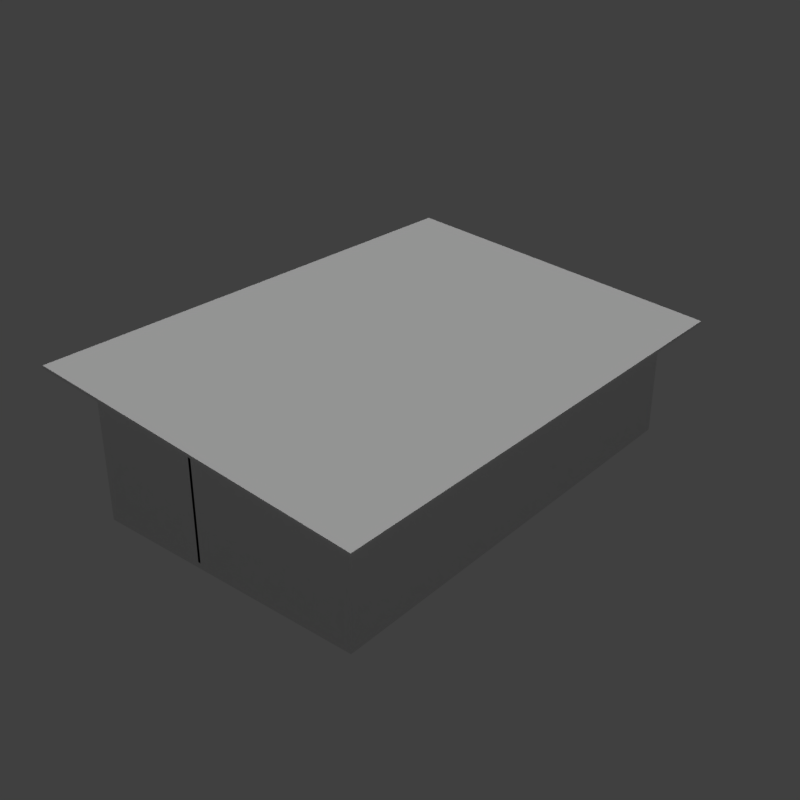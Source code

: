 # Source: hut_beach_02_5x8_a_yellow.blend  (saved by Blender 2.78.0; exported with 4.5.12 LTS)
import bpy
from mathutils import Matrix  # noqa: F401  (used for matrix-valued properties, if any)

bpy.ops.wm.read_factory_settings(use_empty=True)
scene = bpy.context.scene
scene.name = 'Scene'

# ---- collections
col_collection_1 = bpy.data.collections.new('Collection 1'); scene.collection.children.link(col_collection_1)

# ---- materials (node trees are filled in below, after node groups)
mat_wood_pier_01_b = bpy.data.materials.new('wood_pier_01_b')
mat_wood_pier_01_b.alpha_threshold = 0.0
mat_wood_pier_01_b.use_transparent_shadow = False
mat_wood_pier_01_b.roughness = 0.5
mat_wood_pier_01_b.specular_intensity = 0.0
mat_metal_corrugated_02 = bpy.data.materials.new('metal_corrugated_02')
mat_metal_corrugated_02.alpha_threshold = 0.0
mat_metal_corrugated_02.use_transparent_shadow = False
mat_metal_corrugated_02.roughness = 0.5
mat_metal_corrugated_02.specular_intensity = 0.0
mat_wood_planks_01 = bpy.data.materials.new('wood_planks_01')
mat_wood_planks_01.alpha_threshold = 0.0
mat_wood_planks_01.use_transparent_shadow = False
mat_wood_planks_01.roughness = 0.5
mat_wood_planks_01.specular_intensity = 0.0

# ---- material node trees

# ---- world
world_world = bpy.data.worlds.new('World'); scene.world = world_world
world_world.color = (0.05088, 0.05088, 0.05088)
world_world.use_sun_shadow = False
world_world.sun_shadow_jitter_overblur = 0.0
world_world.cycles.sampling_method = 'MANUAL'

# ---- lights
light_hemi_001 = bpy.data.lights.new('Hemi.001', 'SUN')
light_hemi_001.transmission_factor = 0.0
light_hemi_001.angle = 0.1993
light_hemi_001.energy = 1.0
light_hemi_001.shadow_buffer_clip_start = 0.5
light_hemi_001.shadow_soft_size = 0.1
light_hemi_001.shadow_cascade_max_distance = 1000.0
light_hemi_000 = bpy.data.lights.new('Hemi.000', 'SUN')
light_hemi_000.transmission_factor = 0.0
light_hemi_000.angle = 0.1993
light_hemi_000.energy = 0.13
light_hemi_000.shadow_buffer_clip_start = 0.5
light_hemi_000.shadow_soft_size = 0.1
light_hemi_000.shadow_cascade_max_distance = 1000.0

# ---- meshes
me_cube = bpy.data.meshes.new('Cube')
me_cube.from_pydata([(0.0, -2.384e-07, -0.1), (-2.384e-07, 4.0, -0.1), (-2.384e-07, 4.0, 0.0), (5.0, 0.0, -0.1), (5.0, 0.0, 0.0), (5.0, 4.0, -0.1), (5.0, 4.0, 0.0), (-2.384e-07, 8.0, -0.1), (5.0, 8.0, -0.1), (-2.608e-07, 2.0, 0.0), (-2.608e-07, 2.0, 2.5), (-2.608e-07, 8.0, 0.0), (-2.608e-07, 8.0, 2.5), (0.05, 2.0, 0.0), (0.05, 2.0, 2.5), (0.05, 8.0, 0.0), (0.05, 8.0, 2.5), (4.95, 0.0, 0.0), (4.95, 0.0, 2.0), (4.95, 8.0, 0.0), (4.95, 8.0, 2.0), (5.0, 0.0, 2.0), (5.0, 8.0, 0.0), (5.0, 8.0, 2.0), (-0.5, -0.5, 2.55), (-0.5, -0.5, 2.6), (-0.5, 8.5, 2.55), (-0.5, 8.5, 2.6), (5.5, -0.5, 1.94), (5.5, -0.5, 1.99), (5.5, 8.5, 1.94), (5.5, 8.5, 1.99), (0.05, 0.05, 0.0), (0.05, 0.05, 2.5), (0.05, 7.95, 0.0), (0.05, 7.95, 2.5), (4.95, 0.05, 2.0), (4.95, 0.05, 0.0), (4.95, 7.95, 0.0), (4.95, 7.95, 2.0), (-2.608e-07, 1.0, 0.0), (0.05, 1.0, 0.0), (-2.608e-07, 0.0, 0.0), (-2.608e-07, 0.0, 2.5), (0.05, 0.0, 2.5), (0.05, 0.0, 0.0), (-2.608e-07, 2.0, 2.02), (0.05, 2.0, 2.02), (-2.608e-07, 1.0, 2.02), (-2.608e-07, 1.0, 2.5), (0.05, 1.0, 2.5), (0.05, 1.0, 2.02), (0.05, 4.5, 0.0), (0.05, 4.5, 2.5), (0.05, 4.55, 0.0), (0.05, 4.55, 2.5), (0.5, 4.5, 0.0), (0.5, 4.5, 2.454), (0.5, 4.55, 2.454), (0.5, 4.55, 0.0), (1.543, 4.5, 0.0), (1.543, 4.5, 2.347), (1.543, 4.55, 0.0), (1.543, 4.55, 2.347), (4.95, 4.5, 0.0), (4.95, 4.5, 2.0), (4.95, 4.55, 2.0), (4.95, 4.55, 0.0), (0.5, 4.5, 2.02), (0.5, 4.5, 2.453), (0.5, 4.55, 2.02), (0.5, 4.55, 2.453), (1.543, 4.5, 2.02), (1.543, 4.5, 2.348), (1.543, 4.55, 2.348), (1.543, 4.55, 2.02), (2.0, 3.9, 0.0), (2.0, 4.5, 0.0), (2.0, 4.5, 2.3), (2.05, 3.9, 0.0), (2.05, 3.9, 2.295), (2.05, 4.5, 0.0), (2.05, 4.5, 2.295), (2.0, 2.9, 0.0), (2.05, 2.9, 0.0), (2.0, 0.0, 0.0), (2.0, 0.0, 2.3), (2.05, 0.0, 2.295), (2.05, 0.0, 0.0), (2.0, 3.9, 2.02), (2.0, 3.9, 2.3), (2.05, 3.9, 2.02), (2.0, 2.9, 2.02), (2.0, 2.9, 2.3), (2.05, 2.9, 2.295), (2.05, 2.9, 2.02)], [], [(0, 42, 2, 1), (2, 6, 22, 11), (5, 6, 4, 3), (3, 4, 42, 0), (1, 5, 3, 0), (6, 2, 42, 4), (7, 11, 22, 8), (1, 2, 11, 7), (6, 5, 8, 22), (5, 1, 7, 8), (9, 10, 12, 11), (15, 16, 14, 13), (58, 57, 56, 59), (76, 90, 78, 77), (17, 18, 20, 19), (19, 20, 23, 22), (22, 23, 21, 4), (4, 21, 18, 17), (61, 60, 64, 65), (72, 68, 70, 75), (11, 12, 16, 15), (9, 13, 14, 10), (24, 25, 27, 26), (26, 27, 31, 30), (30, 31, 29, 28), (28, 29, 25, 24), (26, 30, 28, 24), (31, 27, 25, 29), (35, 34, 38, 39), (62, 63, 66, 67), (44, 45, 17, 18), (69, 68, 72, 73), (15, 16, 20, 19), (70, 71, 74, 75), (32, 33, 36, 37), (54, 55, 58, 59), (40, 49, 50, 41), (42, 45, 44, 43), (53, 52, 56, 57), (49, 40, 42, 43), (74, 73, 72, 75), (41, 50, 44, 45), (46, 47, 51, 48), (10, 46, 48, 49), (63, 62, 60, 61), (47, 14, 50, 51), (81, 82, 80, 79), (77, 78, 82, 81), (76, 79, 80, 90), (83, 93, 94, 84), (85, 88, 87, 86), (93, 83, 85, 86), (84, 94, 87, 88), (89, 91, 95, 92), (90, 89, 92, 93), (91, 80, 94, 95)])
me_cube.polygons.foreach_set('material_index', [0, 0, 0, 0, 0, 0, 0, 0, 0, 0, 2, 2, 2, 2, 2, 2, 2, 2, 2, 2, 2, 2, 1, 1, 1, 1, 1, 1, 2, 2, 2, 2, 2, 2, 2, 2, 2, 2, 2, 2, 2, 2, 2, 2, 2, 2, 2, 2, 2, 2, 2, 2, 2, 2, 2, 2])
_uv = me_cube.uv_layers.new(name='UVMap')
_uv.uv.foreach_set('vector', [-0.2165, 1.007, -0.2418, 1.007, -0.2418, -0.004292, -0.2165, -0.004292, -0.03125, -0.01458, 1.476, -0.01458, 1.476, 1.002, -0.03125, 1.002, -0.509, -0.003242, -0.4837, -0.003242, -0.4837, 1.008, -0.509, 1.008, -1.6, 0.9709, -1.6, 0.9456, -0.08984, 0.9456, -0.08984, 0.9709, -0.02734, -0.003757, 1.483, -0.003757, 1.483, 1.008, -0.02734, 1.008, -1.537, -0.003757, -0.02734, -0.003757, -0.02734, 1.008, -1.537, 1.008, -2.226, 0.9479, -2.226, 0.9225, -0.7187, 0.9225, -0.7187, 0.9479, -0.05177, -0.01514, -0.02635, -0.01514, -0.02635, 1.002, -0.05177, 1.002, 0.01244, -0.01533, 0.03444, -0.01533, 0.03444, 1.002, 0.01244, 1.002, -1.539, -0.01458, -0.03125, -0.01458, -0.03125, 1.002, -1.539, 1.002, -0.6667, 0.0, -0.6667, 0.8333, -2.667, 0.8333, -2.667, 0.0, 2.667, 0.0, 2.667, 0.8333, 0.6667, 0.8333, 0.6667, 0.0, 1.517, 0.8179, 1.5, 0.8179, 1.5, 0.0, 1.517, 0.0, -1.3, 0.0, -1.3, 0.7668, -1.5, 0.7668, -1.5, 0.0, 0.0, 0.0, 0.0, 0.6667, -2.667, 0.6667, -2.667, 0.0, -1.65, 0.0, -1.65, 0.6667, -1.667, 0.6667, -1.667, 0.0, 2.667, 0.0, 2.667, 0.6667, 0.0, 0.6667, 0.0, 0.0, 1.667, 0.0, 1.667, 0.6667, 1.65, 0.6667, 1.65, 0.0, 0.5145, 0.7824, 0.5145, 0.0, 1.65, 0.0, 1.65, 0.6667, -0.5145, 1.5, -0.1667, 1.5, -0.1667, 1.517, -0.5145, 1.517, 8.692e-08, 0.0, 8.692e-08, 0.8333, -0.01667, 0.8333, -0.01667, 0.0, -8.692e-08, 0.0, 0.01667, 0.0, 0.01667, 0.8333, -8.692e-08, 0.8333, 1.004, 1.5, 0.9961, 1.5, 0.9961, 0.0, 1.004, 0.0, 0.166, 0.5176, 0.166, 0.5254, -0.834, 0.4092, -0.834, 0.4004, 0.004883, 1.501, -0.003906, 1.501, -0.004883, 0.0, 0.003906, 0.0, 1.0, 0.4004, 1.0, 0.4092, 0.0, 0.5254, 0.0, 0.5176, 0.0, 1.5, -1.0, 1.5, -1.0, 0.0, 0.0, 0.0, 1.0, 1.5, 0.0, 1.5, 0.0, 0.0, 1.0, 0.0, 0.01667, 0.8333, 0.01667, 0.0, 1.65, 0.0, 1.65, 0.6667, -0.5145, 0.0, -0.5145, 0.7824, -1.65, 0.6667, -1.65, 0.0, 0.01667, 0.8333, 0.01667, 0.0, 1.65, 0.0, 1.65, 0.6667, 0.1667, 0.8177, 0.1667, 0.6733, 0.5145, 0.6733, 0.5145, 0.7827, -0.01667, 0.0, -0.01667, 0.8333, -1.65, 0.6667, -1.65, 0.0, -0.1667, 0.6733, -0.1667, 0.8177, -0.5145, 0.7827, -0.5145, 0.6733, -0.01667, 0.0, -0.01667, 0.8333, -1.65, 0.6667, -1.65, 0.0, -0.01667, 0.0, -0.01667, 0.8333, -0.1667, 0.8179, -0.1667, 0.0, 8.692e-08, 0.0, 8.692e-08, 0.8333, -0.01667, 0.8333, -0.01667, 0.0, -8.692e-08, 0.0, 0.01667, 0.0, 0.01667, 0.8333, -8.692e-08, 0.8333, 0.01667, 0.8333, 0.01667, 0.0, 0.1667, 0.0, 0.1667, 0.8179, -0.3333, 0.8333, -0.3333, 0.0, 0.0, 0.0, 0.0, 0.8333, 1.517, 0.7827, 1.5, 0.7827, 1.5, 0.6733, 1.517, 0.6733, 0.3333, 0.0, 0.3333, 0.8333, 0.0, 0.8333, 0.0, 0.0, 8.692e-08, 0.6667, -0.01667, 0.6667, -0.01667, 0.3333, 8.692e-08, 0.3333, -0.6667, 0.8333, -0.6667, 0.6733, -0.3333, 0.6733, -0.3333, 0.8333, -1.517, 0.7824, -1.517, 0.0, -1.5, 0.0, -1.5, 0.7824, 0.6667, 0.6733, 0.6667, 0.8333, 0.3333, 0.8333, 0.3333, 0.6733, 1.5, 0.0, 1.5, 0.7651, 1.3, 0.7651, 1.3, 0.0, -0.6667, 0.0, -0.6667, 0.7668, -0.6833, 0.7651, -0.6833, 0.0, 0.6667, 0.0, 0.6833, 0.0, 0.6833, 0.7651, 0.6667, 0.7668, -0.6667, 0.0, -0.6667, 0.7668, -0.6833, 0.7651, -0.6833, 0.0, 0.6667, 0.0, 0.6833, 0.0, 0.6833, 0.7651, 0.6667, 0.7668, -0.9667, 0.7668, -0.9667, 0.0, 0.0, 0.0, 0.0, 0.7668, 0.9667, 0.0, 0.9667, 0.7651, 0.0, 0.7651, 0.0, 0.0, -0.6667, 1.3, -0.6833, 1.3, -0.6833, 0.9667, -0.6667, 0.9667, -1.3, 0.7668, -1.3, 0.6733, -0.9667, 0.6733, -0.9667, 0.7668, 1.3, 0.6733, 1.3, 0.7651, 0.9667, 0.7651, 0.9667, 0.6733])
_ca = me_cube.color_attributes.new('Col', 'BYTE_COLOR', 'CORNER')
_ca.data.foreach_set('color', [0.4621, 0.3325, 0.2918, 1.0, 0.4621, 0.3325, 0.2918, 1.0, 0.4621, 0.3325, 0.2918, 1.0, 0.4621, 0.3325, 0.2918, 1.0, 0.4621, 0.3325, 0.2918, 1.0, 0.4621, 0.3325, 0.2918, 1.0, 0.4621, 0.3325, 0.2918, 1.0, 0.4621, 0.3325, 0.2918, 1.0, 0.4621, 0.3325, 0.2918, 1.0, 0.4621, 0.3325, 0.2918, 1.0, 0.4621, 0.3325, 0.2918, 1.0, 0.4621, 0.3325, 0.2918, 1.0, 0.4621, 0.3325, 0.2918, 1.0, 0.4621, 0.3325, 0.2918, 1.0, 0.4621, 0.3325, 0.2918, 1.0, 0.4621, 0.3325, 0.2918, 1.0, 0.4621, 0.3325, 0.2918, 1.0, 0.4621, 0.3325, 0.2918, 1.0, 0.4621, 0.3325, 0.2918, 1.0, 0.4621, 0.3325, 0.2918, 1.0, 0.4621, 0.3325, 0.2918, 1.0, 0.4621, 0.3325, 0.2918, 1.0, 0.4621, 0.3325, 0.2918, 1.0, 0.4621, 0.3325, 0.2918, 1.0, 0.4621, 0.3325, 0.2918, 1.0, 0.4621, 0.3325, 0.2918, 1.0, 0.4621, 0.3325, 0.2918, 1.0, 0.4621, 0.3325, 0.2918, 1.0, 0.4621, 0.3325, 0.2918, 1.0, 0.4621, 0.3325, 0.2918, 1.0, 0.4621, 0.3325, 0.2918, 1.0, 0.4621, 0.3325, 0.2918, 1.0, 0.4621, 0.3325, 0.2918, 1.0, 0.4621, 0.3325, 0.2918, 1.0, 0.4621, 0.3325, 0.2918, 1.0, 0.4621, 0.3325, 0.2918, 1.0, 0.4621, 0.3325, 0.2918, 1.0, 0.4621, 0.3325, 0.2918, 1.0, 0.4621, 0.3325, 0.2918, 1.0, 0.4621, 0.3325, 0.2918, 1.0, 0.5457, 0.4508, 0.04231, 1.0, 0.5457, 0.4508, 0.04231, 1.0, 0.5457, 0.4508, 0.04231, 1.0, 0.5457, 0.4508, 0.04231, 1.0, 0.5457, 0.4508, 0.04231, 1.0, 0.5457, 0.4508, 0.04231, 1.0, 0.5457, 0.4508, 0.04231, 1.0, 0.5457, 0.4508, 0.04231, 1.0, 0.5457, 0.4508, 0.04231, 1.0, 0.5457, 0.4508, 0.04231, 1.0, 0.5457, 0.4508, 0.04231, 1.0, 0.5457, 0.4508, 0.04231, 1.0, 0.5457, 0.4508, 0.04231, 1.0, 0.5457, 0.4508, 0.04231, 1.0, 0.5457, 0.4508, 0.04231, 1.0, 0.5457, 0.4508, 0.04231, 1.0, 0.5457, 0.4508, 0.04231, 1.0, 0.5457, 0.4508, 0.04231, 1.0, 0.5457, 0.4508, 0.04231, 1.0, 0.5457, 0.4508, 0.04231, 1.0, 0.5457, 0.4508, 0.04231, 1.0, 0.5457, 0.4508, 0.04231, 1.0, 0.5457, 0.4508, 0.04231, 1.0, 0.5457, 0.4508, 0.04231, 1.0, 0.5457, 0.4508, 0.04231, 1.0, 0.5457, 0.4508, 0.04231, 1.0, 0.5457, 0.4508, 0.04231, 1.0, 0.5457, 0.4508, 0.04231, 1.0, 0.5457, 0.4508, 0.04231, 1.0, 0.5457, 0.4508, 0.04231, 1.0, 0.5457, 0.4508, 0.04231, 1.0, 0.5457, 0.4508, 0.04231, 1.0, 0.5457, 0.4508, 0.04231, 1.0, 0.5457, 0.4508, 0.04231, 1.0, 0.5457, 0.4508, 0.04231, 1.0, 0.5457, 0.4508, 0.04231, 1.0, 0.5457, 0.4508, 0.04231, 1.0, 0.5457, 0.4508, 0.04231, 1.0, 0.5457, 0.4508, 0.04231, 1.0, 0.5457, 0.4508, 0.04231, 1.0, 0.5457, 0.4508, 0.04231, 1.0, 0.5457, 0.4508, 0.04231, 1.0, 0.5457, 0.4508, 0.04231, 1.0, 0.5457, 0.4508, 0.04231, 1.0, 0.5457, 0.4508, 0.04231, 1.0, 0.5457, 0.4508, 0.04231, 1.0, 0.5457, 0.4508, 0.04231, 1.0, 0.5457, 0.4508, 0.04231, 1.0, 0.09759, 0.2307, 0.4621, 1.0, 0.09759, 0.2307, 0.4621, 1.0, 0.09759, 0.2307, 0.4621, 1.0, 0.09759, 0.2307, 0.4621, 1.0, 0.09759, 0.2307, 0.4621, 1.0, 0.09759, 0.2307, 0.4621, 1.0, 0.09759, 0.2307, 0.4621, 1.0, 0.09759, 0.2307, 0.4621, 1.0, 0.09759, 0.2307, 0.4621, 1.0, 0.09759, 0.2307, 0.4621, 1.0, 0.09759, 0.2307, 0.4621, 1.0, 0.09759, 0.2307, 0.4621, 1.0, 0.09759, 0.2307, 0.4621, 1.0, 0.09759, 0.2307, 0.4621, 1.0, 0.09759, 0.2307, 0.4621, 1.0, 0.09759, 0.2307, 0.4621, 1.0, 0.09759, 0.2307, 0.4621, 1.0, 0.09759, 0.2307, 0.4621, 1.0, 0.09759, 0.2307, 0.4621, 1.0, 0.09759, 0.2307, 0.4621, 1.0, 0.09759, 0.2307, 0.4621, 1.0, 0.09759, 0.2307, 0.4621, 1.0, 0.09759, 0.2307, 0.4621, 1.0, 0.09759, 0.2307, 0.4621, 1.0, 0.5457, 0.4508, 0.04231, 1.0, 0.5457, 0.4508, 0.04231, 1.0, 0.5457, 0.4508, 0.04231, 1.0, 0.5457, 0.4508, 0.04231, 1.0, 0.5457, 0.4508, 0.04231, 1.0, 0.5457, 0.4508, 0.04231, 1.0, 0.5457, 0.4508, 0.04231, 1.0, 0.5457, 0.4508, 0.04231, 1.0, 0.5457, 0.4508, 0.04231, 1.0, 0.5457, 0.4508, 0.04231, 1.0, 0.5457, 0.4508, 0.04231, 1.0, 0.5457, 0.4508, 0.04231, 1.0, 0.5457, 0.4508, 0.04231, 1.0, 0.5457, 0.4508, 0.04231, 1.0, 0.5457, 0.4508, 0.04231, 1.0, 0.5457, 0.4508, 0.04231, 1.0, 0.5457, 0.4508, 0.04231, 1.0, 0.5457, 0.4508, 0.04231, 1.0, 0.5457, 0.4508, 0.04231, 1.0, 0.5457, 0.4508, 0.04231, 1.0, 0.5457, 0.4508, 0.04231, 1.0, 0.5457, 0.4508, 0.04231, 1.0, 0.5457, 0.4508, 0.04231, 1.0, 0.5457, 0.4508, 0.04231, 1.0, 0.5457, 0.4508, 0.04231, 1.0, 0.5457, 0.4508, 0.04231, 1.0, 0.5457, 0.4508, 0.04231, 1.0, 0.5457, 0.4508, 0.04231, 1.0, 0.5457, 0.4508, 0.04231, 1.0, 0.5457, 0.4508, 0.04231, 1.0, 0.5457, 0.4508, 0.04231, 1.0, 0.5457, 0.4508, 0.04231, 1.0, 0.5457, 0.4508, 0.04231, 1.0, 0.5457, 0.4508, 0.04231, 1.0, 0.5457, 0.4508, 0.04231, 1.0, 0.5457, 0.4508, 0.04231, 1.0, 0.5457, 0.4508, 0.04231, 1.0, 0.5457, 0.4508, 0.04231, 1.0, 0.5457, 0.4508, 0.04231, 1.0, 0.5457, 0.4508, 0.04231, 1.0, 0.5457, 0.4508, 0.04231, 1.0, 0.5457, 0.4508, 0.04231, 1.0, 0.5457, 0.4508, 0.04231, 1.0, 0.5457, 0.4508, 0.04231, 1.0, 0.5457, 0.4508, 0.04231, 1.0, 0.5457, 0.4508, 0.04231, 1.0, 0.5457, 0.4508, 0.04231, 1.0, 0.5457, 0.4508, 0.04231, 1.0, 0.5457, 0.4508, 0.04231, 1.0, 0.5457, 0.4508, 0.04231, 1.0, 0.5457, 0.4508, 0.04231, 1.0, 0.5457, 0.4508, 0.04231, 1.0, 0.5457, 0.4508, 0.04231, 1.0, 0.5457, 0.4508, 0.04231, 1.0, 0.5457, 0.4508, 0.04231, 1.0, 0.5457, 0.4508, 0.04231, 1.0, 0.5457, 0.4508, 0.04231, 1.0, 0.5457, 0.4508, 0.04231, 1.0, 0.5457, 0.4508, 0.04231, 1.0, 0.5457, 0.4508, 0.04231, 1.0, 0.5457, 0.4508, 0.04231, 1.0, 0.5457, 0.4508, 0.04231, 1.0, 0.5457, 0.4508, 0.04231, 1.0, 0.5457, 0.4508, 0.04231, 1.0, 0.5457, 0.4508, 0.04231, 1.0, 0.5457, 0.4508, 0.04231, 1.0, 0.5457, 0.4508, 0.04231, 1.0, 0.5457, 0.4508, 0.04231, 1.0, 0.5457, 0.4508, 0.04231, 1.0, 0.5457, 0.4508, 0.04231, 1.0, 0.5457, 0.4508, 0.04231, 1.0, 0.5457, 0.4508, 0.04231, 1.0, 0.5457, 0.4508, 0.04231, 1.0, 0.5457, 0.4508, 0.04231, 1.0, 0.5457, 0.4508, 0.04231, 1.0, 0.5457, 0.4508, 0.04231, 1.0, 0.5457, 0.4508, 0.04231, 1.0, 0.5457, 0.4508, 0.04231, 1.0, 0.5457, 0.4508, 0.04231, 1.0, 0.5457, 0.4508, 0.04231, 1.0, 0.5457, 0.4508, 0.04231, 1.0, 0.5457, 0.4508, 0.04231, 1.0, 0.5457, 0.4508, 0.04231, 1.0, 0.5457, 0.4508, 0.04231, 1.0, 0.5457, 0.4508, 0.04231, 1.0, 0.5457, 0.4508, 0.04231, 1.0, 0.5457, 0.4508, 0.04231, 1.0, 0.5457, 0.4508, 0.04231, 1.0, 0.5457, 0.4508, 0.04231, 1.0, 0.5457, 0.4508, 0.04231, 1.0, 0.5457, 0.4508, 0.04231, 1.0, 0.5457, 0.4508, 0.04231, 1.0, 0.5457, 0.4508, 0.04231, 1.0, 0.5457, 0.4508, 0.04231, 1.0, 0.5457, 0.4508, 0.04231, 1.0, 0.5457, 0.4508, 0.04231, 1.0, 0.5457, 0.4508, 0.04231, 1.0, 0.5457, 0.4508, 0.04231, 1.0, 0.5457, 0.4508, 0.04231, 1.0, 0.5457, 0.4508, 0.04231, 1.0, 0.5457, 0.4508, 0.04231, 1.0, 0.5457, 0.4508, 0.04231, 1.0, 0.5457, 0.4508, 0.04231, 1.0, 0.5457, 0.4508, 0.04231, 1.0, 0.5457, 0.4508, 0.04231, 1.0, 0.5457, 0.4508, 0.04231, 1.0, 0.5457, 0.4508, 0.04231, 1.0, 0.5457, 0.4508, 0.04231, 1.0, 0.5457, 0.4508, 0.04231, 1.0, 0.5457, 0.4508, 0.04231, 1.0, 0.5457, 0.4508, 0.04231, 1.0, 0.5457, 0.4508, 0.04231, 1.0])
me_cube.materials.append(mat_wood_pier_01_b)
me_cube.materials.append(mat_metal_corrugated_02)
me_cube.materials.append(mat_wood_planks_01)
me_cube.use_remesh_preserve_volume = False
me_cube.use_remesh_preserve_attributes = False
me_cube.use_mirror_vertex_groups = False
me_cube.use_paint_bone_selection = False
me_cube.use_paint_mask = True
me_cube.update()

# ---- objects
ob_cube = bpy.data.objects.new('Cube', me_cube)
ob_hemi = bpy.data.objects.new('Hemi', light_hemi_001)
ob_hemi_001 = bpy.data.objects.new('Hemi.001', light_hemi_000)

# ---- transforms, parenting, visibility, modifiers, constraints
ob_cube.location = (0.0, 0.0, 0.0)
ob_cube.lineart.crease_threshold = 0.0
ob_hemi.location = (0.0, 0.0, 0.0)
ob_hemi.lineart.crease_threshold = 0.0
ob_hemi_001.location = (0.0, 0.0, 0.0)
ob_hemi_001.rotation_euler = (3.142, -0.0, 0.0)
ob_hemi_001.lineart.crease_threshold = 0.0

# ---- collection membership
col_collection_1.objects.link(ob_cube)
col_collection_1.objects.link(ob_hemi)
col_collection_1.objects.link(ob_hemi_001)

# ---- scene / render settings (as saved in the file)
scene.frame_start = 1; scene.frame_end = 250; scene.frame_set(1)
scene.render.engine = 'BLENDER_EEVEE_NEXT'
scene.render.resolution_x = 1024
scene.render.resolution_y = 1024
scene.render.resolution_percentage = 50
scene.render.dither_intensity = 0.0
scene.cycles.use_denoising = False
scene.cycles.samples = 128
scene.cycles.sampling_pattern = 'TABULATED_SOBOL'
scene.cycles.light_sampling_threshold = 0.0
scene.cycles.use_adaptive_sampling = False
scene.cycles.use_light_tree = False
scene.cycles.blur_glossy = 0.0
scene.cycles.sample_clamp_indirect = 0.0
scene.view_settings.view_transform = 'Standard'
bpy.context.view_layer.update()

# ---- added for rendering (the .blend has no active camera): camera
cam_auto = bpy.data.cameras.new('AutoCamera')
cam_auto.lens = 50.0
cam_auto.sensor_width = 36.0
cam_auto.clip_end = 1000.0
ob_auto_camera = bpy.data.objects.new('AutoCamera', cam_auto)
scene.collection.objects.link(ob_auto_camera)
ob_auto_camera.location = (12.8149, -8.37789, 9.50193)
ob_auto_camera.rotation_euler = (1.09748, -7.21219e-08, 0.694738)
scene.camera = ob_auto_camera
bpy.context.view_layer.update()
